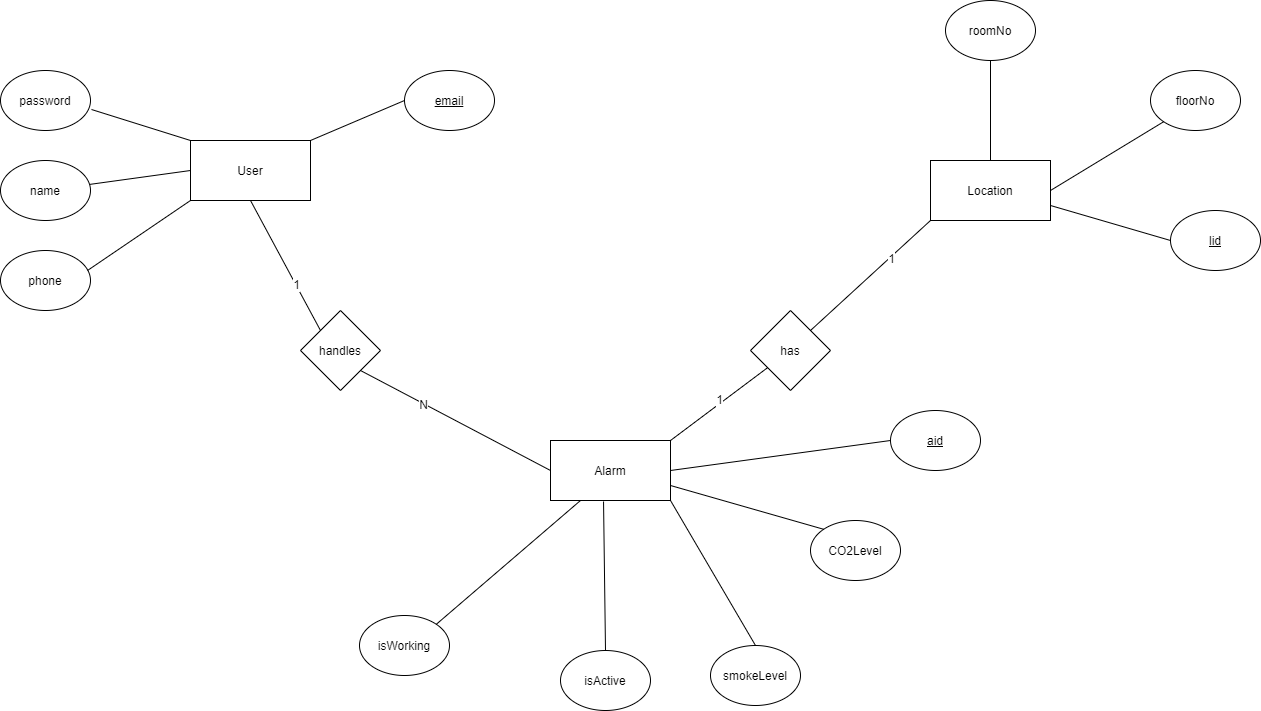

The diagram above was exported from draw.io. Its source (the exported page's mxGraphModel, read from the mxfile embedded in the PNG):
<mxGraphModel dx="868" dy="1602" grid="1" gridSize="10" guides="1" tooltips="1" connect="1" arrows="1" fold="1" page="1" pageScale="1" pageWidth="827" pageHeight="1169" math="0" shadow="0">
  <root>
    <mxCell id="WIyWlLk6GJQsqaUBKTNV-0" />
    <mxCell id="WIyWlLk6GJQsqaUBKTNV-1" parent="WIyWlLk6GJQsqaUBKTNV-0" />
    <mxCell id="naBp83yYey44Wd3oF4JU-0" value="User" style="rounded=0;whiteSpace=wrap;html=1;" vertex="1" parent="WIyWlLk6GJQsqaUBKTNV-1">
      <mxGeometry x="200" y="80" width="120" height="60" as="geometry" />
    </mxCell>
    <mxCell id="naBp83yYey44Wd3oF4JU-1" value="&lt;u&gt;email&lt;/u&gt;" style="ellipse;whiteSpace=wrap;html=1;" vertex="1" parent="WIyWlLk6GJQsqaUBKTNV-1">
      <mxGeometry x="414" y="10" width="90" height="60" as="geometry" />
    </mxCell>
    <mxCell id="naBp83yYey44Wd3oF4JU-2" value="password" style="ellipse;whiteSpace=wrap;html=1;" vertex="1" parent="WIyWlLk6GJQsqaUBKTNV-1">
      <mxGeometry x="10" y="10" width="90" height="60" as="geometry" />
    </mxCell>
    <mxCell id="naBp83yYey44Wd3oF4JU-3" value="name" style="ellipse;whiteSpace=wrap;html=1;" vertex="1" parent="WIyWlLk6GJQsqaUBKTNV-1">
      <mxGeometry x="10" y="100" width="90" height="60" as="geometry" />
    </mxCell>
    <mxCell id="naBp83yYey44Wd3oF4JU-4" value="phone" style="ellipse;whiteSpace=wrap;html=1;" vertex="1" parent="WIyWlLk6GJQsqaUBKTNV-1">
      <mxGeometry x="10" y="190" width="90" height="60" as="geometry" />
    </mxCell>
    <mxCell id="naBp83yYey44Wd3oF4JU-5" value="" style="endArrow=none;html=1;entryX=1.011;entryY=0.65;entryDx=0;entryDy=0;entryPerimeter=0;exitX=0;exitY=0;exitDx=0;exitDy=0;" edge="1" parent="WIyWlLk6GJQsqaUBKTNV-1" source="naBp83yYey44Wd3oF4JU-0" target="naBp83yYey44Wd3oF4JU-2">
      <mxGeometry width="50" height="50" relative="1" as="geometry">
        <mxPoint x="390" y="280" as="sourcePoint" />
        <mxPoint x="440" y="230" as="targetPoint" />
      </mxGeometry>
    </mxCell>
    <mxCell id="naBp83yYey44Wd3oF4JU-6" value="" style="endArrow=none;html=1;entryX=0;entryY=0.5;entryDx=0;entryDy=0;exitX=1;exitY=0;exitDx=0;exitDy=0;" edge="1" parent="WIyWlLk6GJQsqaUBKTNV-1" source="naBp83yYey44Wd3oF4JU-0" target="naBp83yYey44Wd3oF4JU-1">
      <mxGeometry width="50" height="50" relative="1" as="geometry">
        <mxPoint x="260" y="130" as="sourcePoint" />
        <mxPoint x="120.99000000000001" y="59" as="targetPoint" />
      </mxGeometry>
    </mxCell>
    <mxCell id="naBp83yYey44Wd3oF4JU-7" value="" style="endArrow=none;html=1;exitX=0;exitY=0.5;exitDx=0;exitDy=0;" edge="1" parent="WIyWlLk6GJQsqaUBKTNV-1" source="naBp83yYey44Wd3oF4JU-0" target="naBp83yYey44Wd3oF4JU-3">
      <mxGeometry width="50" height="50" relative="1" as="geometry">
        <mxPoint x="200" y="145" as="sourcePoint" />
        <mxPoint x="120" y="140" as="targetPoint" />
      </mxGeometry>
    </mxCell>
    <mxCell id="naBp83yYey44Wd3oF4JU-8" value="" style="endArrow=none;html=1;entryX=0.967;entryY=0.333;entryDx=0;entryDy=0;exitX=0;exitY=1;exitDx=0;exitDy=0;entryPerimeter=0;" edge="1" parent="WIyWlLk6GJQsqaUBKTNV-1" source="naBp83yYey44Wd3oF4JU-0" target="naBp83yYey44Wd3oF4JU-4">
      <mxGeometry width="50" height="50" relative="1" as="geometry">
        <mxPoint x="200" y="160" as="sourcePoint" />
        <mxPoint x="106.81980515339467" y="198.78679656440363" as="targetPoint" />
      </mxGeometry>
    </mxCell>
    <mxCell id="naBp83yYey44Wd3oF4JU-9" value="Alarm" style="rounded=0;whiteSpace=wrap;html=1;" vertex="1" parent="WIyWlLk6GJQsqaUBKTNV-1">
      <mxGeometry x="560" y="380" width="120" height="60" as="geometry" />
    </mxCell>
    <mxCell id="naBp83yYey44Wd3oF4JU-10" value="&lt;u&gt;aid&lt;/u&gt;" style="ellipse;whiteSpace=wrap;html=1;" vertex="1" parent="WIyWlLk6GJQsqaUBKTNV-1">
      <mxGeometry x="900" y="350" width="90" height="60" as="geometry" />
    </mxCell>
    <mxCell id="naBp83yYey44Wd3oF4JU-11" value="" style="endArrow=none;html=1;entryX=1;entryY=0.5;entryDx=0;entryDy=0;exitX=0;exitY=0.5;exitDx=0;exitDy=0;" edge="1" parent="WIyWlLk6GJQsqaUBKTNV-1" source="naBp83yYey44Wd3oF4JU-10" target="naBp83yYey44Wd3oF4JU-9">
      <mxGeometry width="50" height="50" relative="1" as="geometry">
        <mxPoint x="680" y="250" as="sourcePoint" />
        <mxPoint x="577.03" y="319.98" as="targetPoint" />
      </mxGeometry>
    </mxCell>
    <mxCell id="naBp83yYey44Wd3oF4JU-13" value="floorNo" style="ellipse;whiteSpace=wrap;html=1;" vertex="1" parent="WIyWlLk6GJQsqaUBKTNV-1">
      <mxGeometry x="1160" y="10" width="90" height="60" as="geometry" />
    </mxCell>
    <mxCell id="naBp83yYey44Wd3oF4JU-14" value="roomNo" style="ellipse;whiteSpace=wrap;html=1;" vertex="1" parent="WIyWlLk6GJQsqaUBKTNV-1">
      <mxGeometry x="955" y="-60" width="90" height="60" as="geometry" />
    </mxCell>
    <mxCell id="naBp83yYey44Wd3oF4JU-15" value="Location" style="rounded=0;whiteSpace=wrap;html=1;" vertex="1" parent="WIyWlLk6GJQsqaUBKTNV-1">
      <mxGeometry x="940" y="100" width="120" height="60" as="geometry" />
    </mxCell>
    <mxCell id="naBp83yYey44Wd3oF4JU-16" value="" style="endArrow=none;html=1;entryX=0;entryY=1;entryDx=0;entryDy=0;exitX=1;exitY=0.5;exitDx=0;exitDy=0;" edge="1" parent="WIyWlLk6GJQsqaUBKTNV-1" source="naBp83yYey44Wd3oF4JU-15" target="naBp83yYey44Wd3oF4JU-13">
      <mxGeometry width="50" height="50" relative="1" as="geometry">
        <mxPoint x="510" y="160" as="sourcePoint" />
        <mxPoint x="407.03" y="229.98000000000002" as="targetPoint" />
      </mxGeometry>
    </mxCell>
    <mxCell id="naBp83yYey44Wd3oF4JU-17" value="" style="endArrow=none;html=1;" edge="1" parent="WIyWlLk6GJQsqaUBKTNV-1" source="naBp83yYey44Wd3oF4JU-15" target="naBp83yYey44Wd3oF4JU-14">
      <mxGeometry width="50" height="50" relative="1" as="geometry">
        <mxPoint x="510" y="340" as="sourcePoint" />
        <mxPoint x="410" y="340" as="targetPoint" />
      </mxGeometry>
    </mxCell>
    <mxCell id="naBp83yYey44Wd3oF4JU-18" value="isWorking" style="ellipse;whiteSpace=wrap;html=1;" vertex="1" parent="WIyWlLk6GJQsqaUBKTNV-1">
      <mxGeometry x="369" y="555" width="90" height="60" as="geometry" />
    </mxCell>
    <mxCell id="naBp83yYey44Wd3oF4JU-19" value="" style="endArrow=none;html=1;entryX=1;entryY=0;entryDx=0;entryDy=0;exitX=0.25;exitY=1;exitDx=0;exitDy=0;" edge="1" parent="WIyWlLk6GJQsqaUBKTNV-1" source="naBp83yYey44Wd3oF4JU-9" target="naBp83yYey44Wd3oF4JU-18">
      <mxGeometry width="50" height="50" relative="1" as="geometry">
        <mxPoint x="775" y="310" as="sourcePoint" />
        <mxPoint x="690" y="390" as="targetPoint" />
      </mxGeometry>
    </mxCell>
    <mxCell id="naBp83yYey44Wd3oF4JU-20" value="isActive" style="ellipse;whiteSpace=wrap;html=1;" vertex="1" parent="WIyWlLk6GJQsqaUBKTNV-1">
      <mxGeometry x="570" y="590" width="90" height="60" as="geometry" />
    </mxCell>
    <mxCell id="naBp83yYey44Wd3oF4JU-21" value="" style="endArrow=none;html=1;entryX=0.5;entryY=0;entryDx=0;entryDy=0;exitX=0.442;exitY=1.017;exitDx=0;exitDy=0;exitPerimeter=0;" edge="1" parent="WIyWlLk6GJQsqaUBKTNV-1" target="naBp83yYey44Wd3oF4JU-20" source="naBp83yYey44Wd3oF4JU-9">
      <mxGeometry width="50" height="50" relative="1" as="geometry">
        <mxPoint x="600" y="450" as="sourcePoint" />
        <mxPoint x="700" y="400" as="targetPoint" />
      </mxGeometry>
    </mxCell>
    <mxCell id="naBp83yYey44Wd3oF4JU-22" value="smokeLevel" style="ellipse;whiteSpace=wrap;html=1;" vertex="1" parent="WIyWlLk6GJQsqaUBKTNV-1">
      <mxGeometry x="720" y="585" width="90" height="60" as="geometry" />
    </mxCell>
    <mxCell id="naBp83yYey44Wd3oF4JU-23" value="" style="endArrow=none;html=1;entryX=0.5;entryY=0;entryDx=0;entryDy=0;exitX=1;exitY=1;exitDx=0;exitDy=0;" edge="1" parent="WIyWlLk6GJQsqaUBKTNV-1" target="naBp83yYey44Wd3oF4JU-22" source="naBp83yYey44Wd3oF4JU-9">
      <mxGeometry width="50" height="50" relative="1" as="geometry">
        <mxPoint x="723.04" y="441.02" as="sourcePoint" />
        <mxPoint x="810" y="400" as="targetPoint" />
      </mxGeometry>
    </mxCell>
    <mxCell id="naBp83yYey44Wd3oF4JU-24" value="CO2Level" style="ellipse;whiteSpace=wrap;html=1;" vertex="1" parent="WIyWlLk6GJQsqaUBKTNV-1">
      <mxGeometry x="820" y="460" width="90" height="60" as="geometry" />
    </mxCell>
    <mxCell id="naBp83yYey44Wd3oF4JU-25" value="" style="endArrow=none;html=1;entryX=0;entryY=0;entryDx=0;entryDy=0;exitX=1;exitY=0.75;exitDx=0;exitDy=0;" edge="1" parent="WIyWlLk6GJQsqaUBKTNV-1" target="naBp83yYey44Wd3oF4JU-24" source="naBp83yYey44Wd3oF4JU-9">
      <mxGeometry width="50" height="50" relative="1" as="geometry">
        <mxPoint x="720" y="365" as="sourcePoint" />
        <mxPoint x="850" y="325" as="targetPoint" />
      </mxGeometry>
    </mxCell>
    <mxCell id="naBp83yYey44Wd3oF4JU-26" value="handles" style="rhombus;whiteSpace=wrap;html=1;" vertex="1" parent="WIyWlLk6GJQsqaUBKTNV-1">
      <mxGeometry x="310" y="250" width="80" height="80" as="geometry" />
    </mxCell>
    <mxCell id="naBp83yYey44Wd3oF4JU-27" value="" style="endArrow=none;html=1;entryX=0;entryY=0;entryDx=0;entryDy=0;exitX=0.5;exitY=1;exitDx=0;exitDy=0;" edge="1" parent="WIyWlLk6GJQsqaUBKTNV-1" source="naBp83yYey44Wd3oF4JU-0" target="naBp83yYey44Wd3oF4JU-26">
      <mxGeometry width="50" height="50" relative="1" as="geometry">
        <mxPoint x="330" y="90" as="sourcePoint" />
        <mxPoint x="424" y="50" as="targetPoint" />
      </mxGeometry>
    </mxCell>
    <mxCell id="naBp83yYey44Wd3oF4JU-29" value="1" style="text;html=1;align=center;verticalAlign=middle;resizable=0;points=[];labelBackgroundColor=#ffffff;" vertex="1" connectable="0" parent="naBp83yYey44Wd3oF4JU-27">
      <mxGeometry x="0.2819" relative="1" as="geometry">
        <mxPoint as="offset" />
      </mxGeometry>
    </mxCell>
    <mxCell id="naBp83yYey44Wd3oF4JU-28" value="" style="endArrow=none;html=1;entryX=1;entryY=1;entryDx=0;entryDy=0;exitX=0;exitY=0.5;exitDx=0;exitDy=0;" edge="1" parent="WIyWlLk6GJQsqaUBKTNV-1" source="naBp83yYey44Wd3oF4JU-9" target="naBp83yYey44Wd3oF4JU-26">
      <mxGeometry width="50" height="50" relative="1" as="geometry">
        <mxPoint x="330.96000000000004" y="127.98000000000002" as="sourcePoint" />
        <mxPoint x="580" y="130" as="targetPoint" />
      </mxGeometry>
    </mxCell>
    <mxCell id="naBp83yYey44Wd3oF4JU-30" value="N" style="text;html=1;align=center;verticalAlign=middle;resizable=0;points=[];labelBackgroundColor=#ffffff;" vertex="1" connectable="0" parent="naBp83yYey44Wd3oF4JU-28">
      <mxGeometry x="0.3455" y="1" relative="1" as="geometry">
        <mxPoint as="offset" />
      </mxGeometry>
    </mxCell>
    <mxCell id="naBp83yYey44Wd3oF4JU-31" value="&lt;u&gt;lid&lt;/u&gt;" style="ellipse;whiteSpace=wrap;html=1;" vertex="1" parent="WIyWlLk6GJQsqaUBKTNV-1">
      <mxGeometry x="1180" y="150" width="90" height="60" as="geometry" />
    </mxCell>
    <mxCell id="naBp83yYey44Wd3oF4JU-32" value="" style="endArrow=none;html=1;entryX=0;entryY=0.5;entryDx=0;entryDy=0;exitX=1;exitY=0.75;exitDx=0;exitDy=0;" edge="1" parent="WIyWlLk6GJQsqaUBKTNV-1" target="naBp83yYey44Wd3oF4JU-31" source="naBp83yYey44Wd3oF4JU-15">
      <mxGeometry width="50" height="50" relative="1" as="geometry">
        <mxPoint x="1080" y="270" as="sourcePoint" />
        <mxPoint x="427.03" y="369.98" as="targetPoint" />
      </mxGeometry>
    </mxCell>
    <mxCell id="naBp83yYey44Wd3oF4JU-33" value="has" style="rhombus;whiteSpace=wrap;html=1;" vertex="1" parent="WIyWlLk6GJQsqaUBKTNV-1">
      <mxGeometry x="760" y="250" width="80" height="80" as="geometry" />
    </mxCell>
    <mxCell id="naBp83yYey44Wd3oF4JU-34" value="" style="endArrow=none;html=1;entryX=1;entryY=0;entryDx=0;entryDy=0;" edge="1" parent="WIyWlLk6GJQsqaUBKTNV-1" source="naBp83yYey44Wd3oF4JU-33" target="naBp83yYey44Wd3oF4JU-9">
      <mxGeometry width="50" height="50" relative="1" as="geometry">
        <mxPoint x="910" y="390" as="sourcePoint" />
        <mxPoint x="690" y="420" as="targetPoint" />
      </mxGeometry>
    </mxCell>
    <mxCell id="naBp83yYey44Wd3oF4JU-36" value="1" style="text;html=1;align=center;verticalAlign=middle;resizable=0;points=[];labelBackgroundColor=#ffffff;" vertex="1" connectable="0" parent="naBp83yYey44Wd3oF4JU-34">
      <mxGeometry x="-0.0376" y="-4" relative="1" as="geometry">
        <mxPoint as="offset" />
      </mxGeometry>
    </mxCell>
    <mxCell id="naBp83yYey44Wd3oF4JU-35" value="" style="endArrow=none;html=1;entryX=1;entryY=0;entryDx=0;entryDy=0;exitX=0;exitY=1;exitDx=0;exitDy=0;" edge="1" parent="WIyWlLk6GJQsqaUBKTNV-1" source="naBp83yYey44Wd3oF4JU-15" target="naBp83yYey44Wd3oF4JU-33">
      <mxGeometry width="50" height="50" relative="1" as="geometry">
        <mxPoint x="776.3236714975847" y="309.32367149758466" as="sourcePoint" />
        <mxPoint x="690" y="390" as="targetPoint" />
      </mxGeometry>
    </mxCell>
    <mxCell id="naBp83yYey44Wd3oF4JU-37" value="1" style="text;html=1;align=center;verticalAlign=middle;resizable=0;points=[];labelBackgroundColor=#ffffff;" vertex="1" connectable="0" parent="naBp83yYey44Wd3oF4JU-35">
      <mxGeometry x="-0.3306" relative="1" as="geometry">
        <mxPoint y="1" as="offset" />
      </mxGeometry>
    </mxCell>
  </root>
</mxGraphModel>